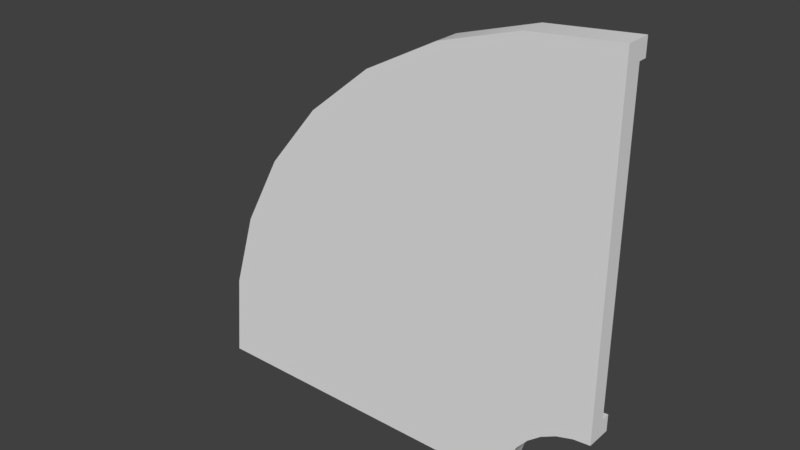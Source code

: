 # Source: CurvePath4_BaseMesh_0.3.blend  (saved by Blender 2.78.0; exported with 4.5.12 LTS)
import bpy
from mathutils import Matrix  # noqa: F401  (used for matrix-valued properties, if any)

bpy.ops.wm.read_factory_settings(use_empty=True)
scene = bpy.context.scene
scene.name = 'Scene'

# ---- collections
col_collection_1 = bpy.data.collections.new('Collection 1'); scene.collection.children.link(col_collection_1)

# ---- world
world_world = bpy.data.worlds.new('World'); scene.world = world_world
world_world.color = (0.05088, 0.05088, 0.05088)
world_world.use_sun_shadow = False
world_world.sun_shadow_jitter_overblur = 0.0
world_world.cycles.sampling_method = 'MANUAL'

# ---- meshes
me_plane_001 = bpy.data.meshes.new('Plane.001')
me_plane_001.from_pydata([(3.0, -0.1, 2.0), (1.8, -0.1, -3.0), (1.985, -0.1, 1.905), (-1.8, -0.1, -3.0), (1.056, -0.1, 1.623), (1.823, -0.1, -2.764), (0.2004, -0.1, 1.166), (-1.709, -0.1, -2.026), (-0.5499, -0.1, 0.5499), (1.891, -0.1, -2.539), (-1.166, -0.1, -0.2004), (-1.438, -0.1, -1.134), (-1.623, -0.1, -1.056), (2.002, -0.1, -2.332), (-1.905, -0.1, -1.985), (-0.9989, -0.1, -0.3126), (-2.0, -0.1, -3.0), (2.151, -0.1, -2.151), (-0.4078, -0.1, 0.4078), (3.0, -0.1, -2.0), (2.332, -0.1, -2.002), (2.805, -0.1, -2.019), (0.3126, -0.1, 0.9989), (2.617, -0.1, -2.076), (2.539, -0.1, -1.891), (2.444, -0.1, -2.169), (1.134, -0.1, 1.438), (2.293, -0.1, -2.293), (2.764, -0.1, -1.823), (2.169, -0.1, -2.444), (2.026, -0.1, 1.709), (2.076, -0.1, -2.617), (3.0, -0.1, -1.8), (2.019, -0.1, -2.805), (3.0, -0.1, 1.8), (2.0, -0.1, -3.0), (3.0, 0.1, 2.0), (1.985, 0.1, 1.905), (-0.4078, 0.1, 0.4078), (-0.9989, 0.1, -0.3126), (2.002, 0.1, -2.332), (1.891, 0.1, -2.539), (-1.438, 0.1, -1.134), (1.056, 0.1, 1.623), (1.823, 0.1, -2.764), (-1.709, 0.1, -2.026), (0.2004, 0.1, 1.166), (1.8, 0.1, -3.0), (-1.8, 0.1, -3.0), (-0.5499, 0.1, 0.5499), (-2.0, 0.1, -3.0), (-1.166, 0.1, -0.2004), (-1.905, 0.1, -1.985), (-1.623, 0.1, -1.056), (2.151, 0.1, -2.151), (0.3126, 0.1, 0.9989), (2.332, 0.1, -2.002), (2.805, 0.1, -2.019), (3.0, 0.1, -2.0), (1.134, 0.1, 1.438), (2.539, 0.1, -1.891), (2.617, 0.1, -2.076), (2.026, 0.1, 1.709), (2.764, 0.1, -1.823), (2.444, 0.1, -2.169), (3.0, 0.1, 1.8), (3.0, 0.1, -1.8), (2.293, 0.1, -2.293), (2.169, 0.1, -2.444), (2.076, 0.1, -2.617), (2.019, 0.1, -2.805), (2.0, 0.1, -3.0), (3.0, 0.2, 2.0), (1.985, 0.2, 1.905), (-0.4078, 0.2, 0.4078), (-0.9989, 0.2, -0.3126), (2.002, 0.2, -2.332), (1.891, 0.2, -2.539), (-1.438, 0.2, -1.134), (1.056, 0.2, 1.623), (1.823, 0.2, -2.764), (-1.709, 0.2, -2.026), (0.2004, 0.2, 1.166), (1.8, 0.2, -3.0), (-1.8, 0.2, -3.0), (-0.5499, 0.2, 0.5499), (-2.0, 0.2, -3.0), (-1.166, 0.2, -0.2004), (-1.905, 0.2, -1.985), (-1.623, 0.2, -1.056), (0.3126, 0.2, 0.9989), (2.805, 0.2, -2.019), (3.0, 0.2, -2.0), (1.134, 0.2, 1.438), (2.617, 0.2, -2.076), (2.026, 0.2, 1.709), (2.444, 0.2, -2.169), (3.0, 0.2, 1.8), (2.293, 0.2, -2.293), (3.0, 0.2, -1.8), (2.764, 0.2, -1.823), (2.169, 0.2, -2.444), (2.539, 0.2, -1.891), (2.332, 0.2, -2.002), (2.076, 0.2, -2.617), (2.151, 0.2, -2.151), (2.019, 0.2, -2.805), (2.0, 0.2, -3.0), (3.0, -0.1, 2.0), (3.0, -0.1, 2.0), (1.985, -0.1, 1.905), (1.056, -0.1, 1.623), (0.2004, -0.1, 1.166), (-0.5499, -0.1, 0.5499), (-1.8, -0.1, -3.0), (1.8, -0.1, -3.0), (-2.0, -0.1, -3.0), (-2.0, -0.1, -3.0), (-1.166, -0.1, -0.2004), (-1.623, -0.1, -1.056), (-1.905, -0.1, -1.985), (2.805, -0.1, -2.019), (3.0, -0.1, -2.0), (3.0, -0.1, -2.0), (2.617, -0.1, -2.076), (2.444, -0.1, -2.169), (3.0, -0.1, 1.8), (3.0, -0.1, -1.8), (2.293, -0.1, -2.293), (2.169, -0.1, -2.444), (2.076, -0.1, -2.617), (2.019, -0.1, -2.805), (2.0, -0.1, -3.0), (2.0, -0.1, -3.0), (-1.8, 0.2, -3.0), (-1.8, 0.2, -3.0), (-1.8, 0.1, -3.0), (-2.0, 0.1, -3.0), (-2.0, 0.2, -3.0), (-2.0, 0.2, -3.0), (3.0, 0.2, -1.8), (3.0, 0.2, -1.8), (3.0, 0.1, -1.8), (3.0, 0.1, -2.0), (3.0, 0.2, -2.0), (3.0, 0.2, -2.0), (3.0, 0.1, 2.0), (2.0, 0.1, -3.0), (3.0, 0.2, 2.0), (3.0, 0.2, 2.0), (1.985, 0.2, 1.905), (-0.4078, 0.2, 0.4078), (-0.9989, 0.2, -0.3126), (2.002, 0.2, -2.332), (1.891, 0.2, -2.539), (-1.438, 0.2, -1.134), (1.056, 0.2, 1.623), (1.823, 0.2, -2.764), (-1.709, 0.2, -2.026), (0.2004, 0.2, 1.166), (1.8, 0.2, -3.0), (1.8, 0.2, -3.0), (-0.5499, 0.2, 0.5499), (-1.166, 0.2, -0.2004), (-1.623, 0.2, -1.056), (-1.905, 0.2, -1.985), (2.805, 0.2, -2.019), (2.617, 0.2, -2.076), (2.444, 0.2, -2.169), (3.0, 0.2, 1.8), (3.0, 0.2, 1.8), (2.293, 0.2, -2.293), (2.169, 0.2, -2.444), (2.076, 0.2, -2.617), (2.019, 0.2, -2.805), (2.0, 0.2, -3.0), (2.0, 0.2, -3.0), (2.151, 0.2, -2.151), (0.3126, 0.2, 0.9989), (2.332, 0.2, -2.002), (1.134, 0.2, 1.438), (2.539, 0.2, -1.891), (2.026, 0.2, 1.709), (2.764, 0.2, -1.823), (3.0, 0.1, 1.8), (1.8, 0.1, -3.0)], [], [(18, 15, 13, 17), (113, 118, 15, 18), (15, 11, 9, 13), (118, 119, 11, 15), (11, 7, 5, 9), (119, 120, 7, 11), (114, 115, 5, 7), (116, 114, 7, 120), (127, 28, 121, 122), (28, 24, 124, 121), (24, 20, 125, 124), (20, 17, 128, 125), (17, 13, 129, 128), (13, 9, 130, 129), (9, 5, 131, 130), (115, 132, 131, 5), (112, 113, 18, 22), (22, 18, 17, 20), (111, 112, 22, 26), (26, 22, 20, 24), (110, 111, 26, 30), (30, 26, 24, 28), (108, 110, 30, 126), (126, 30, 28, 127), (60, 63, 100, 102), (41, 40, 153, 154), (68, 69, 173, 172), (62, 59, 180, 95), (38, 39, 152, 151), (56, 60, 102, 179), (143, 57, 166, 144), (37, 146, 148, 150), (51, 49, 162, 163), (59, 55, 178, 180), (67, 68, 172, 171), (48, 137, 138, 134), (54, 56, 179, 177), (55, 38, 151, 178), (142, 58, 145, 140), (49, 46, 159, 162), (109, 34, 184, 36), (10, 8, 49, 51), (25, 27, 67, 64), (6, 4, 43, 46), (117, 14, 52, 50), (32, 123, 58, 142), (2, 0, 146, 37), (21, 23, 61, 57), (31, 33, 70, 69), (12, 10, 51, 53), (27, 29, 68, 67), (8, 6, 46, 49), (23, 25, 64, 61), (33, 133, 147, 70), (1, 3, 48, 47), (4, 2, 37, 43), (14, 12, 53, 52), (34, 32, 142, 184), (35, 1, 47, 71), (3, 16, 137, 48), (19, 21, 57, 143), (29, 31, 69, 68), (85, 74, 75, 87), (87, 75, 155, 164), (164, 155, 158, 165), (139, 165, 158, 135), (141, 92, 91, 183), (183, 91, 167, 181), (181, 167, 168, 103), (103, 168, 98, 105), (105, 98, 101, 76), (76, 101, 104, 77), (77, 104, 174, 157), (160, 157, 174, 175), (82, 90, 74, 85), (156, 93, 90, 82), (73, 182, 93, 156), (149, 169, 182, 73), (53, 51, 163, 89), (39, 42, 78, 152), (57, 61, 94, 166), (65, 62, 95, 170), (43, 37, 150, 79), (63, 66, 99, 100), (69, 70, 106, 173), (44, 41, 154, 80), (52, 53, 89, 88), (42, 45, 81, 78), (61, 64, 96, 94), (46, 43, 79, 159), (70, 147, 176, 106), (185, 44, 80, 161), (36, 184, 97, 72), (50, 52, 88, 86), (71, 47, 83, 107), (45, 136, 84, 81), (64, 67, 171, 96), (40, 54, 177, 153)])
me_plane_001.polygons.foreach_set('use_smooth', [True] * 98)
_uv = me_plane_001.uv_layers.new(name='UVMap')
_uv.uv.foreach_set('vector', [0.2116, 0.209, 0.3073, 0.1314, 0.5756, 0.5253, 0.5515, 0.5449, 0.1927, 0.1904, 0.2924, 0.1095, 0.3073, 0.1314, 0.2116, 0.209, 0.3073, 0.1314, 0.4165, 0.07375, 0.6031, 0.5108, 0.5756, 0.5253, 0.2924, 0.1095, 0.4061, 0.04947, 0.4165, 0.07375, 0.3073, 0.1314, 0.4165, 0.07375, 0.5349, 0.03824, 0.633, 0.5018, 0.6031, 0.5108, 0.4061, 0.04947, 0.5295, 0.01249, 0.5349, 0.03824, 0.4165, 0.07375, 0.6643, 0.02625, 0.6643, 0.4988, 0.633, 0.5018, 0.5349, 0.03824, 0.6643, 0.0, 0.6643, 0.02625, 0.5349, 0.03824, 0.5295, 0.01249, 0.5049, 0.6563, 0.508, 0.6254, 0.534, 0.6307, 0.5315, 0.6563, 0.508, 0.6254, 0.517, 0.5959, 0.5416, 0.6061, 0.534, 0.6307, 0.517, 0.5959, 0.5317, 0.5687, 0.5539, 0.5834, 0.5416, 0.6061, 0.5317, 0.5687, 0.5515, 0.5449, 0.5704, 0.5635, 0.5539, 0.5834, 0.5515, 0.5449, 0.5756, 0.5253, 0.5905, 0.5472, 0.5704, 0.5635, 0.5756, 0.5253, 0.6031, 0.5108, 0.6135, 0.5351, 0.5905, 0.5472, 0.6031, 0.5108, 0.633, 0.5018, 0.6384, 0.5276, 0.6135, 0.5351, 0.6643, 0.4988, 0.6643, 0.5251, 0.6384, 0.5276, 0.633, 0.5018, 0.1109, 0.2888, 0.1927, 0.1904, 0.2116, 0.209, 0.133, 0.3036, 0.133, 0.3036, 0.2116, 0.209, 0.5515, 0.5449, 0.5317, 0.5687, 0.05007, 0.4012, 0.1109, 0.2888, 0.133, 0.3036, 0.07465, 0.4114, 0.07465, 0.4114, 0.133, 0.3036, 0.5317, 0.5687, 0.517, 0.5959, 0.01264, 0.5231, 0.05007, 0.4012, 0.07465, 0.4114, 0.03871, 0.5285, 0.03871, 0.5285, 0.07465, 0.4114, 0.517, 0.5959, 0.508, 0.6254, 0.0, 0.6563, 0.01264, 0.5231, 0.03871, 0.5285, 0.02657, 0.6563, 0.02657, 0.6563, 0.03871, 0.5285, 0.508, 0.6254, 0.5049, 0.6563, 0.1985, 0.7177, 0.1985, 0.6869, 0.2118, 0.6869, 0.2118, 0.7177, 0.2118, 0.713, 0.2118, 0.6835, 0.2251, 0.6835, 0.2251, 0.713, 0.0922, 0.6816, 0.0922, 0.6563, 0.1055, 0.6563, 0.1055, 0.6816, 0.1055, 0.7746, 0.1055, 0.6563, 0.1188, 0.6563, 0.1188, 0.7746, 0.8804, 0.767, 0.8804, 0.6447, 0.8937, 0.6447, 0.8937, 0.767, 0.1985, 0.7479, 0.1985, 0.7177, 0.2118, 0.7177, 0.2118, 0.7479, 0.1852, 0.7069, 0.1852, 0.6812, 0.1985, 0.6812, 0.1985, 0.7069, 0.9734, 0.37, 0.9734, 0.5011, 0.9601, 0.5011, 0.9601, 0.37, 0.9734, 0.8829, 0.9734, 0.9951, 0.9601, 0.9951, 0.9601, 0.8829, 0.8804, 1.0, 0.8804, 0.887, 0.8937, 0.887, 0.8937, 1.0, 0.0922, 0.7073, 0.0922, 0.6816, 0.1055, 0.6816, 0.1055, 0.7073, 0.9336, 0.4985, 0.9336, 0.5247, 0.9203, 0.5247, 0.9203, 0.4985, 0.1985, 0.7764, 0.1985, 0.7479, 0.2118, 0.7479, 0.2118, 0.7764, 0.8804, 0.887, 0.8804, 0.767, 0.8937, 0.767, 0.8937, 0.887, 0.8937, 0.4985, 0.8937, 0.5247, 0.8804, 0.5247, 0.8804, 0.4985, 0.9734, 7.824e-09, 0.9734, 0.1176, 0.9601, 0.1176, 0.9601, 1.174e-08, 0.9203, 0.0, 0.9203, 0.02624, 0.8937, 0.02624, 0.8937, 0.0, 1.0, 0.8829, 1.0, 0.9951, 0.9734, 0.9951, 0.9734, 0.8829, 0.06563, 0.7326, 0.06563, 0.7073, 0.0922, 0.7073, 0.0922, 0.7326, 1.0, 0.1176, 1.0, 0.2426, 0.9734, 0.2426, 0.9734, 0.1176, 1.0, 0.5011, 1.0, 0.6343, 0.9734, 0.6343, 0.9734, 0.5011, 0.9203, 0.4985, 0.9203, 0.5247, 0.8937, 0.5247, 0.8937, 0.4985, 1.0, 0.37, 1.0, 0.5011, 0.9734, 0.5011, 0.9734, 0.37, 0.1586, 0.6812, 0.1586, 0.6563, 0.1852, 0.6563, 0.1852, 0.6812, 0.1586, 0.6563, 0.1586, 0.6812, 0.1321, 0.6812, 0.1321, 0.6563, 1.0, 0.761, 1.0, 0.8829, 0.9734, 0.8829, 0.9734, 0.761, 0.06563, 0.7073, 0.06563, 0.6816, 0.0922, 0.6816, 0.0922, 0.7073, 1.0, 0.0, 1.0, 0.1176, 0.9734, 0.1176, 0.9734, 7.824e-09, 0.06563, 0.7563, 0.06563, 0.7326, 0.0922, 0.7326, 0.0922, 0.7563, 0.1586, 0.6812, 0.1586, 0.7069, 0.1321, 0.7069, 0.1321, 0.6812, 0.9601, 0.02624, 0.9601, 0.4985, 0.9336, 0.4985, 0.9336, 0.02624, 1.0, 0.2426, 1.0, 0.37, 0.9734, 0.37, 0.9734, 0.2426, 1.0, 0.6343, 1.0, 0.761, 0.9734, 0.761, 0.9734, 0.6343, 0.9203, 0.02624, 0.9203, 0.4985, 0.8937, 0.4985, 0.8937, 0.02624, 0.9601, 1.565e-08, 0.9601, 0.02624, 0.9336, 0.02624, 0.9336, 0.0, 0.9601, 0.4985, 0.9601, 0.5247, 0.9336, 0.5247, 0.9336, 0.4985, 0.1586, 0.7069, 0.1586, 0.6812, 0.1852, 0.6812, 0.1852, 0.7069, 0.06563, 0.6816, 0.06563, 0.6563, 0.0922, 0.6563, 0.0922, 0.6816, 0.6643, 0.4641, 0.6911, 0.4641, 0.7032, 0.5858, 0.677, 0.5909, 0.677, 0.5909, 0.7032, 0.5858, 0.7391, 0.7029, 0.7144, 0.7128, 0.7144, 0.7128, 0.7391, 0.7029, 0.7975, 0.8108, 0.7752, 0.8252, 0.8616, 0.9282, 0.7752, 0.8252, 0.7975, 0.8108, 0.8804, 0.9096, 0.04683, 0.6563, 0.06563, 0.6749, 0.0491, 0.6948, 0.02682, 0.6804, 0.02682, 0.6804, 0.0491, 0.6948, 0.03682, 0.7175, 0.01211, 0.7076, 0.01211, 0.7076, 0.03682, 0.7175, 0.02926, 0.7421, 0.003057, 0.7371, 0.003057, 0.7371, 0.02926, 0.7421, 0.02671, 0.7677, 0.0, 0.7677, 0.0, 0.7677, 0.02671, 0.7677, 0.02926, 0.7933, 0.003057, 0.7984, 0.003057, 0.7984, 0.02926, 0.7933, 0.03682, 0.818, 0.01211, 0.8279, 0.01211, 0.8279, 0.03682, 0.818, 0.0491, 0.8407, 0.02682, 0.8551, 0.04683, 0.8791, 0.02682, 0.8551, 0.0491, 0.8407, 0.06563, 0.8605, 0.677, 0.3373, 0.7032, 0.3424, 0.6911, 0.4641, 0.6643, 0.4641, 0.7144, 0.2154, 0.7391, 0.2253, 0.7032, 0.3424, 0.677, 0.3373, 0.7752, 0.103, 0.7975, 0.1174, 0.7391, 0.2253, 0.7144, 0.2154, 0.8616, 0.0, 0.8804, 0.01856, 0.7975, 0.1174, 0.7752, 0.103, 0.9734, 0.761, 0.9734, 0.8829, 0.9601, 0.8829, 0.9601, 0.761, 0.8804, 0.6447, 0.8804, 0.5247, 0.8937, 0.5247, 0.8937, 0.6447, 0.1852, 0.6812, 0.1852, 0.6563, 0.1985, 0.6563, 0.1985, 0.6812, 0.1055, 0.9028, 0.1055, 0.7746, 0.1188, 0.7746, 0.1188, 0.9028, 0.9734, 0.2426, 0.9734, 0.37, 0.9601, 0.37, 0.9601, 0.2426, 0.1985, 0.6869, 0.1985, 0.6563, 0.2118, 0.6563, 0.2118, 0.6869, 0.1321, 0.6563, 0.1321, 0.6812, 0.1188, 0.6812, 0.1188, 0.6563, 0.2118, 0.7436, 0.2118, 0.713, 0.2251, 0.713, 0.2251, 0.7436, 0.9734, 0.6343, 0.9734, 0.761, 0.9601, 0.761, 0.9601, 0.6343, 0.907, 0.5247, 0.907, 0.643, 0.8937, 0.643, 0.8937, 0.5247, 0.0922, 0.7563, 0.0922, 0.7326, 0.1055, 0.7326, 0.1055, 0.7563, 0.9734, 0.1176, 0.9734, 0.2426, 0.9601, 0.2426, 0.9601, 0.1176, 0.1321, 0.6812, 0.1321, 0.7069, 0.1188, 0.7069, 0.1188, 0.6812, 0.2118, 0.7746, 0.2118, 0.7436, 0.2251, 0.7436, 0.2251, 0.7746, 0.8937, 0.0, 0.8937, 0.02624, 0.8804, 0.02624, 0.8804, 3.13e-08, 0.9734, 0.5011, 0.9734, 0.6343, 0.9601, 0.6343, 0.9601, 0.5011, 0.9336, 0.0, 0.9336, 0.02624, 0.9203, 0.02624, 0.9203, 0.0, 0.907, 0.643, 0.907, 0.7712, 0.8937, 0.7712, 0.8937, 0.643, 0.0922, 0.7326, 0.0922, 0.7073, 0.1055, 0.7073, 0.1055, 0.7326, 0.2118, 0.6835, 0.2118, 0.6563, 0.2251, 0.6563, 0.2251, 0.6835])
me_plane_001.use_remesh_preserve_volume = False
me_plane_001.use_remesh_preserve_attributes = False
me_plane_001.use_mirror_vertex_groups = False
me_plane_001.update()
me_plane_002 = bpy.data.meshes.new('Plane.002')
me_plane_002.from_pydata([(-0.4078, 0.1, 0.4078), (-0.9989, 0.1, -0.3126), (2.002, 0.1, -2.332), (1.891, 0.1, -2.539), (-1.438, 0.1, -1.134), (1.823, 0.1, -2.764), (-1.709, 0.1, -2.026), (1.8, 0.1, -3.0), (-1.8, 0.1, -3.0), (2.151, 0.1, -2.151), (0.3126, 0.1, 0.9989), (2.332, 0.1, -2.002), (1.134, 0.1, 1.438), (2.539, 0.1, -1.891), (2.026, 0.1, 1.709), (2.764, 0.1, -1.823), (3.0, 0.1, 1.8), (3.0, 0.1, -1.8), (-1.08, 0.1, -3.0), (-0.36, 0.1, -3.0), (0.36, 0.1, -3.0), (1.08, 0.1, -3.0), (-1.002, 0.1, -2.174), (-0.296, 0.1, -2.321), (0.4103, 0.1, -2.469), (1.117, 0.1, -2.616), (-0.7723, 0.1, -1.415), (-0.1064, 0.1, -1.696), (0.5594, 0.1, -1.977), (1.225, 0.1, -2.258), (-0.3988, 0.1, -0.7165), (0.2014, 0.1, -1.12), (0.8015, 0.1, -1.524), (1.402, 0.1, -1.928), (0.1039, 0.1, -0.1039), (0.6156, 0.1, -0.6156), (1.127, 0.1, -1.127), (1.639, 0.1, -1.639), (0.7165, 0.1, 0.3988), (1.12, 0.1, -0.2014), (1.524, 0.1, -0.8015), (1.928, 0.1, -1.402), (1.415, 0.1, 0.7723), (1.696, 0.1, 0.1064), (1.977, 0.1, -0.5594), (2.258, 0.1, -1.225), (2.174, 0.1, 1.002), (2.321, 0.1, 0.296), (2.469, 0.1, -0.4103), (2.616, 0.1, -1.117), (3.0, 0.1, 1.08), (3.0, 0.1, 0.36), (3.0, 0.1, -0.36), (3.0, 0.1, -1.08)], [], [(37, 9, 2, 33), (33, 2, 3, 29), (29, 3, 5, 25), (21, 25, 5, 7), (41, 11, 9, 37), (45, 13, 11, 41), (49, 15, 13, 45), (53, 17, 15, 49), (16, 50, 46, 14), (50, 51, 47, 46), (51, 52, 48, 47), (52, 53, 49, 48), (14, 46, 42, 12), (46, 47, 43, 42), (47, 48, 44, 43), (48, 49, 45, 44), (12, 42, 38, 10), (42, 43, 39, 38), (43, 44, 40, 39), (44, 45, 41, 40), (10, 38, 34, 0), (38, 39, 35, 34), (39, 40, 36, 35), (40, 41, 37, 36), (8, 6, 22, 18), (18, 22, 23, 19), (19, 23, 24, 20), (20, 24, 25, 21), (4, 26, 22, 6), (26, 27, 23, 22), (27, 28, 24, 23), (28, 29, 25, 24), (1, 30, 26, 4), (30, 31, 27, 26), (31, 32, 28, 27), (32, 33, 29, 28), (0, 34, 30, 1), (34, 35, 31, 30), (35, 36, 32, 31), (36, 37, 33, 32)])
me_plane_002.polygons.foreach_set('use_smooth', [True] * 40)
_uv = me_plane_002.uv_layers.new(name='UVMap')
_uv.uv.foreach_set('vector', [0.2846, 0.2835, 0.1781, 0.1769, 0.2091, 0.1391, 0.3339, 0.2232, 0.3339, 0.2232, 0.2091, 0.1391, 0.2321, 0.09597, 0.3706, 0.1545, 0.3706, 0.1545, 0.2321, 0.09597, 0.2463, 0.04918, 0.3932, 0.07992, 0.4009, -1.788e-07, 0.3932, 0.07992, 0.2463, 0.04918, 0.2511, -1.192e-07, 0.2244, 0.3329, 0.1403, 0.2079, 0.1781, 0.1769, 0.2846, 0.2835, 0.1557, 0.3697, 0.09728, 0.231, 0.1403, 0.2079, 0.2244, 0.3329, 0.08124, 0.3923, 0.05054, 0.2452, 0.09728, 0.231, 0.1557, 0.3697, 0.001428, 0.3999, 0.001428, 0.25, 0.05054, 0.2452, 0.08124, 0.3923, 0.001427, 0.9999, 0.001428, 0.8499, 0.1733, 0.8337, 0.204, 0.9808, 0.001428, 0.8499, 0.001428, 0.6999, 0.1426, 0.6866, 0.1733, 0.8337, 0.001428, 0.6999, 0.001428, 0.5499, 0.1119, 0.5394, 0.1426, 0.6866, 0.001428, 0.5499, 0.001428, 0.3999, 0.08124, 0.3923, 0.1119, 0.5394, 0.204, 0.9808, 0.1733, 0.8337, 0.3311, 0.7858, 0.3895, 0.9245, 0.1733, 0.8337, 0.1426, 0.6866, 0.2726, 0.6471, 0.3311, 0.7858, 0.1426, 0.6866, 0.1119, 0.5394, 0.2142, 0.5084, 0.2726, 0.6471, 0.1119, 0.5394, 0.08124, 0.3923, 0.1557, 0.3697, 0.2142, 0.5084, 0.3895, 0.9245, 0.3311, 0.7858, 0.4765, 0.708, 0.5605, 0.833, 0.3311, 0.7858, 0.2726, 0.6471, 0.3924, 0.583, 0.4765, 0.708, 0.2726, 0.6471, 0.2142, 0.5084, 0.3084, 0.4579, 0.3924, 0.583, 0.2142, 0.5084, 0.1557, 0.3697, 0.2244, 0.3329, 0.3084, 0.4579, 0.5605, 0.833, 0.4765, 0.708, 0.6039, 0.6033, 0.7104, 0.7098, 0.4765, 0.708, 0.3924, 0.583, 0.4975, 0.4967, 0.6039, 0.6033, 0.3924, 0.583, 0.3084, 0.4579, 0.391, 0.3901, 0.4975, 0.4967, 0.3084, 0.4579, 0.2244, 0.3329, 0.2846, 0.2835, 0.391, 0.3901, 1.0, 3.576e-07, 0.981, 0.2029, 0.8341, 0.1721, 0.8502, 1.192e-07, 0.8502, 1.192e-07, 0.8341, 0.1721, 0.6871, 0.1414, 0.7004, 1.788e-07, 0.7004, 1.788e-07, 0.6871, 0.1414, 0.5402, 0.1107, 0.5506, 5.96e-08, 0.5506, 5.96e-08, 0.5402, 0.1107, 0.3932, 0.07992, 0.4009, -1.788e-07, 0.9247, 0.3886, 0.7862, 0.3301, 0.8341, 0.1721, 0.981, 0.2029, 0.7862, 0.3301, 0.6477, 0.2716, 0.6871, 0.1414, 0.8341, 0.1721, 0.6477, 0.2716, 0.5092, 0.213, 0.5402, 0.1107, 0.6871, 0.1414, 0.5092, 0.213, 0.3706, 0.1545, 0.3932, 0.07992, 0.5402, 0.1107, 0.8333, 0.5598, 0.7085, 0.4757, 0.7862, 0.3301, 0.9247, 0.3886, 0.7085, 0.4757, 0.5836, 0.3915, 0.6477, 0.2716, 0.7862, 0.3301, 0.5836, 0.3915, 0.4588, 0.3074, 0.5092, 0.213, 0.6477, 0.2716, 0.4588, 0.3074, 0.3339, 0.2232, 0.3706, 0.1545, 0.5092, 0.213, 0.7104, 0.7098, 0.6039, 0.6033, 0.7085, 0.4757, 0.8333, 0.5598, 0.6039, 0.6033, 0.4975, 0.4967, 0.5836, 0.3915, 0.7085, 0.4757, 0.4975, 0.4967, 0.391, 0.3901, 0.4588, 0.3074, 0.5836, 0.3915, 0.391, 0.3901, 0.2846, 0.2835, 0.3339, 0.2232, 0.4588, 0.3074])
me_plane_002.use_remesh_preserve_volume = False
me_plane_002.use_remesh_preserve_attributes = False
me_plane_002.use_mirror_vertex_groups = False
me_plane_002.update()

# ---- objects
ob_curvepath = bpy.data.objects.new('CurvePath', me_plane_001)
ob_curvepath_detail = bpy.data.objects.new('CurvePath(Detail)', me_plane_002)

# ---- transforms, parenting, visibility, modifiers, constraints
ob_curvepath.location = (0.0, 0.0, 0.0)
ob_curvepath.lineart.crease_threshold = 0.0
ob_curvepath_detail.parent = ob_curvepath
ob_curvepath_detail.location = (0.0, 0.0, 0.0)
ob_curvepath_detail.lineart.crease_threshold = 0.0

# ---- collection membership
col_collection_1.objects.link(ob_curvepath)
col_collection_1.objects.link(ob_curvepath_detail)

# ---- scene / render settings (as saved in the file)
scene.frame_start = 1; scene.frame_end = 250; scene.frame_set(1)
scene.render.engine = 'BLENDER_EEVEE_NEXT'
scene.render.resolution_percentage = 50
scene.render.dither_intensity = 0.0
scene.cycles.use_denoising = False
scene.cycles.samples = 128
scene.cycles.sampling_pattern = 'TABULATED_SOBOL'
scene.cycles.light_sampling_threshold = 0.0
scene.cycles.use_adaptive_sampling = False
scene.cycles.use_light_tree = False
scene.cycles.blur_glossy = 0.0
scene.cycles.sample_clamp_indirect = 0.0
scene.view_settings.view_transform = 'Standard'
bpy.context.view_layer.update()

# ---- added for rendering (the .blend has no active camera and no usable light): camera, sun
cam_auto = bpy.data.cameras.new('AutoCamera')
cam_auto.lens = 50.0
cam_auto.sensor_width = 36.0
cam_auto.clip_end = 1000.0
ob_auto_camera = bpy.data.objects.new('AutoCamera', cam_auto)
scene.collection.objects.link(ob_auto_camera)
ob_auto_camera.location = (7.04821, -7.80786, 4.73857)
ob_auto_camera.rotation_euler = (1.09748, -7.21219e-08, 0.694738)
scene.camera = ob_auto_camera
light_auto_sun = bpy.data.lights.new('AutoSun', 'SUN')
light_auto_sun.energy = 3.0
light_auto_sun.angle = 0.0523599
ob_auto_sun = bpy.data.objects.new('AutoSun', light_auto_sun)
scene.collection.objects.link(ob_auto_sun)
ob_auto_sun.rotation_euler = (0.872665, 0.174533, 0.523599)
bpy.context.view_layer.update()
